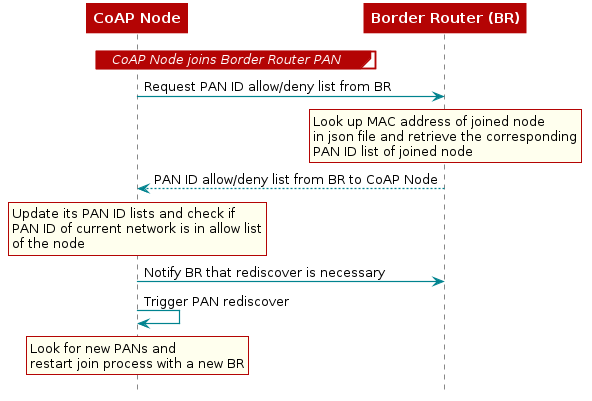

The diagram above was rendered by PlantUML. Its source (embedded in the PNG):
@startuml
skinparam backgroundColor transparent

hide footbox

scale max 900 width

skinparam sequenceArrow {
    Color #00838f
    Thickness 1.2
}


skinparam sequenceParticipant {
    BackgroundColor #b40404
    BorderColor #b40404
    BorderThickness 0
    FontColor #fff
    FontStyle bold
}

skinparam sequenceLifeLineBorderColor #888

skinparam note {
    BackgroundColor #ffe
    BorderColor #b40404
}

skinparam sequenceDivider {
    BackgroundColor #b40404
    BorderColor #b40404
    FontColor #fff
    BorderThickness 0
}

skinparam sequenceGroup {
    BackgroundColor #b40404
    BorderColor #b40404
    HeaderFontColor #fff
    HeaderFontStyle italics
    BorderThickness 1.5
}

skinparam shadowing false

skinParam state {
  BorderColor #b40404
  BackgroundColor transparent
  ArrowColor #00838f
  StartColor #00838f
  EndColor #00838f
}

skinParam activity {
  BorderColor #b40404
  BackgroundColor transparent
  ArrowColor #00838f
  StartColor #00838f
  EndColor #00838f
  BarColor #00838f
}
participant "CoAP Node"
participant "Border Router (BR)"
group CoAP Node joins Border Router PAN
end
"CoAP Node" -> "Border Router (BR)" : Request PAN ID allow/deny list from BR
 rnote over "Border Router (BR)"
 Look up MAC address of joined node
 in json file and retrieve the corresponding
 PAN ID list of joined node
 end note

"CoAP Node" <-- "Border Router (BR)" : PAN ID allow/deny list from BR to CoAP Node
 rnote over "CoAP Node"
 Update its PAN ID lists and check if
 PAN ID of current network is in allow list
 of the node
 end note
"CoAP Node" -> "Border Router (BR)" : Notify BR that rediscover is necessary
"CoAP Node" -> "CoAP Node" : Trigger PAN rediscover
 rnote over "CoAP Node"
 Look for new PANs and
 restart join process with a new BR
 end note

@enduml